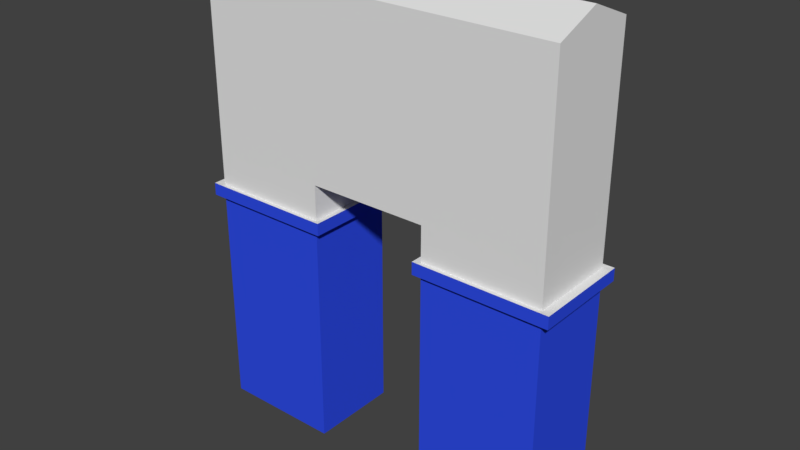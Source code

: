 # Source: Hospital_Doorway.blend  (saved by Blender 2.90.8; exported with 4.5.12 LTS)
import bpy
from mathutils import Matrix  # noqa: F401  (used for matrix-valued properties, if any)

bpy.ops.wm.read_factory_settings(use_empty=True)
scene = bpy.context.scene
scene.name = 'Scene'

# ---- collections
col_collection_1 = bpy.data.collections.new('Collection 1'); scene.collection.children.link(col_collection_1)

# ---- materials (node trees are filled in below, after node groups)
mat_hospital_wall_bottom = bpy.data.materials.new('Hospital Wall-Bottom')
mat_hospital_wall_bottom.alpha_threshold = 0.0
mat_hospital_wall_bottom.use_transparent_shadow = False
mat_hospital_wall_bottom.diffuse_color = (0.02871, 0.07333, 0.8, 1.0)
mat_hospital_wall_bottom.roughness = 0.5
mat_hospital_wall_bottom.line_color = (0.0, 0.0, 0.0, 1.0)
mat_hospital_wall_top = bpy.data.materials.new('Hospital Wall-Top')
mat_hospital_wall_top.alpha_threshold = 0.0
mat_hospital_wall_top.use_transparent_shadow = False
mat_hospital_wall_top.roughness = 0.5

# ---- material node trees

# ---- world
world_world = bpy.data.worlds.new('World'); scene.world = world_world
world_world.color = (0.05088, 0.05088, 0.05088)
world_world.use_sun_shadow = False
world_world.sun_shadow_jitter_overblur = 0.0
world_world.cycles.sampling_method = 'MANUAL'

# ---- meshes
me_cube = bpy.data.meshes.new('Cube')
me_cube.from_pydata([(2.0, 0.5, -2.5), (2.0, -0.5, -2.5), (-2.0, -0.5, -2.5), (-2.0, 0.5, -2.5), (2.0, 0.5, 2.5), (2.0, -0.5, 2.5), (-2.0, -0.5, 2.5), (-2.0, 0.5, 2.5), (2.0, 0.5, 0.125), (2.0, -0.5, 0.125), (-2.0, -0.5, 0.125), (-2.0, 0.5, 0.125), (2.0, 0.5, 0.0), (2.0, -0.5, 0.0), (-2.0, -0.5, 0.0), (-2.0, 0.5, 0.0), (2.1, 0.55, -0.00625), (2.1, 0.55, 0.1313), (2.1, -0.55, -0.00625), (2.1, -0.55, 0.1313), (-2.1, -0.55, -0.00625), (-2.1, -0.55, 0.1313), (-2.1, 0.55, -0.00625), (-2.1, 0.55, 0.1313), (0.6667, 0.5, -2.5), (-0.6667, 0.5, -2.5), (0.6667, -0.5, -2.5), (-0.6667, -0.5, -2.5), (0.6667, 0.5, 2.5), (-0.6667, 0.5, 2.5), (0.6667, -0.5, 2.5), (-0.6667, -0.5, 2.5), (0.6667, 0.5, 0.125), (-0.6667, 0.5, 0.125), (0.6667, -0.5, 0.125), (-0.6667, -0.5, 0.125), (0.6667, -0.5, 0.0), (-0.6667, -0.5, 0.0), (0.6667, 0.5, 0.0), (-0.6667, 0.5, 0.0), (0.6, 0.55, 0.1313), (-0.6, 0.55, 0.1313), (0.6, -0.55, 0.1313), (-0.6, -0.55, 0.1313), (0.6, -0.55, -0.00625), (-0.6, -0.55, -0.00625), (0.6, 0.55, -0.00625), (-0.6, 0.55, -0.00625), (2.0, 0.5, 0.5125), (2.0, -0.5, 0.5125), (-2.0, -0.5, 0.5125), (-2.0, 0.5, 0.5125), (0.6667, 0.5, 0.5125), (-0.6667, 0.5, 0.5125), (0.6667, -0.5, 0.5125), (-0.6667, -0.5, 0.5125), (2.0, -2.98e-08, -2.5), (-2.0, 1.49e-07, -2.5), (2.0, -2.682e-07, 2.7), (-2.0, 8.941e-08, 2.7), (-2.0, 1.192e-07, 0.125), (2.0, -1.49e-07, 0.125), (2.0, -1.49e-07, 0.0), (-2.0, 1.192e-07, 0.0), (-2.1, 1.192e-07, 0.1313), (2.1, -1.192e-07, 0.1313), (2.1, -1.192e-07, -0.00625), (-2.1, 1.192e-07, -0.00625), (-0.6667, 2.98e-08, 0.0), (-0.6, 5.96e-08, 0.1313), (0.6667, -1.788e-07, 2.7), (-0.6667, -2.98e-08, 2.7), (0.6667, 2.98e-08, -2.5), (-0.6667, 8.941e-08, -2.5), (-2.0, 8.941e-08, 0.5125), (2.0, -2.086e-07, 0.5125), (0.6667, -1.192e-07, 0.5125), (-0.6, 5.96e-08, -0.00625), (0.6, -5.96e-08, -0.00625), (0.6667, -5.96e-08, 0.0), (0.6, -5.96e-08, 0.1313), (-0.6667, 2.98e-08, 0.125), (-0.6667, 0.0, 0.5125), (0.6667, -5.96e-08, 0.125)], [], [(73, 27, 2, 57), (71, 59, 6, 31), (75, 58, 5, 49), (55, 31, 6, 50), (74, 59, 7, 51), (39, 25, 3, 15), (53, 33, 11, 51), (32, 8, 17, 40), (39, 15, 22, 47), (35, 10, 21, 43), (56, 62, 13, 1), (27, 37, 14, 2), (57, 63, 15, 3), (62, 12, 16, 66), (67, 64, 23, 22), (45, 43, 21, 20), (66, 65, 19, 18), (41, 47, 22, 23), (36, 13, 18, 44), (61, 9, 19, 65), (60, 11, 23, 64), (63, 14, 20, 67), (14, 37, 45, 20), (17, 16, 46, 40), (78, 46, 38, 79), (18, 19, 42, 44), (1, 13, 36, 26), (9, 34, 42, 19), (80, 40, 46, 78), (12, 38, 46, 16), (11, 33, 41, 23), (48, 8, 32, 52), (12, 0, 24, 38), (49, 5, 30, 54), (54, 30, 31, 55), (58, 70, 30, 5), (70, 71, 31, 30), (56, 1, 26, 72), (9, 49, 54, 34), (28, 52, 53, 29), (4, 48, 52, 28), (29, 53, 51, 7), (60, 74, 51, 11), (35, 55, 50, 10), (61, 75, 49, 9), (82, 53, 52, 76), (68, 39, 47, 77), (83, 32, 40, 80), (81, 33, 53, 82), (76, 52, 32, 83), (69, 41, 33, 81), (79, 38, 24, 72), (73, 25, 39, 68), (77, 47, 41, 69), (45, 77, 69, 43), (27, 73, 68, 37), (36, 79, 72, 26), (43, 69, 81, 35), (54, 76, 83, 34), (35, 81, 82, 55), (34, 83, 80, 42), (37, 68, 77, 45), (55, 82, 76, 54), (8, 48, 75, 61), (10, 50, 74, 60), (0, 56, 72, 24), (28, 29, 71, 70), (4, 28, 70, 58), (42, 80, 78, 44), (44, 78, 79, 36), (15, 63, 67, 22), (10, 60, 64, 21), (8, 61, 65, 17), (16, 17, 65, 66), (20, 21, 64, 67), (13, 62, 66, 18), (2, 14, 63, 57), (0, 12, 62, 56), (50, 6, 59, 74), (48, 4, 58, 75), (29, 7, 59, 71), (25, 73, 57, 3)])
me_cube.polygons.foreach_set('material_index', [0, 1, 1, 1, 1, 0, 1, 1, 0, 1, 0, 0, 0, 0, 0, 0, 0, 0, 0, 1, 1, 0, 0, 0, 0, 0, 0, 1, 0, 0, 1, 1, 0, 1, 1, 1, 1, 0, 1, 1, 1, 1, 1, 1, 1, 1, 0, 1, 1, 1, 1, 0, 0, 0, 0, 0, 0, 1, 1, 1, 1, 0, 1, 1, 1, 0, 1, 1, 0, 0, 0, 1, 1, 0, 0, 0, 0, 0, 1, 1, 1, 0])
me_cube.materials.append(mat_hospital_wall_bottom)
me_cube.materials.append(mat_hospital_wall_top)
me_cube.use_remesh_preserve_volume = False
me_cube.use_remesh_preserve_attributes = False
me_cube.use_mirror_vertex_groups = False
me_cube.update()

# ---- objects
ob_hospital_wall = bpy.data.objects.new('Hospital Wall', me_cube)

# ---- transforms, parenting, visibility, modifiers, constraints
ob_hospital_wall.location = (0.0, 0.0, 2.5)
ob_hospital_wall.lock_rotations_4d = False
ob_hospital_wall.empty_display_type = 'ARROWS'
ob_hospital_wall.lineart.crease_threshold = 0.0

# ---- collection membership
col_collection_1.objects.link(ob_hospital_wall)

# ---- scene / render settings (as saved in the file)
scene.frame_start = 1; scene.frame_end = 250; scene.frame_set(1)
scene.render.engine = 'BLENDER_EEVEE_NEXT'
scene.render.resolution_percentage = 50
scene.render.dither_intensity = 0.0
scene.cycles.use_denoising = False
scene.cycles.samples = 128
scene.cycles.sampling_pattern = 'TABULATED_SOBOL'
scene.cycles.use_adaptive_sampling = False
scene.cycles.use_light_tree = False
scene.cycles.blur_glossy = 0.0
scene.cycles.sample_clamp_indirect = 0.0
scene.view_settings.view_transform = 'Standard'
bpy.context.view_layer.update()

# ---- added for rendering (the .blend has no active camera and no usable light): camera, sun
cam_auto = bpy.data.cameras.new('AutoCamera')
cam_auto.lens = 50.0
cam_auto.sensor_width = 36.0
cam_auto.clip_end = 1000.0
ob_auto_camera = bpy.data.objects.new('AutoCamera', cam_auto)
scene.collection.objects.link(ob_auto_camera)
ob_auto_camera.location = (6.26767, -7.5212, 7.61414)
ob_auto_camera.rotation_euler = (1.09748, -7.21219e-08, 0.694738)
scene.camera = ob_auto_camera
light_auto_sun = bpy.data.lights.new('AutoSun', 'SUN')
light_auto_sun.energy = 3.0
light_auto_sun.angle = 0.0523599
ob_auto_sun = bpy.data.objects.new('AutoSun', light_auto_sun)
scene.collection.objects.link(ob_auto_sun)
ob_auto_sun.rotation_euler = (0.872665, 0.174533, 0.523599)
bpy.context.view_layer.update()

